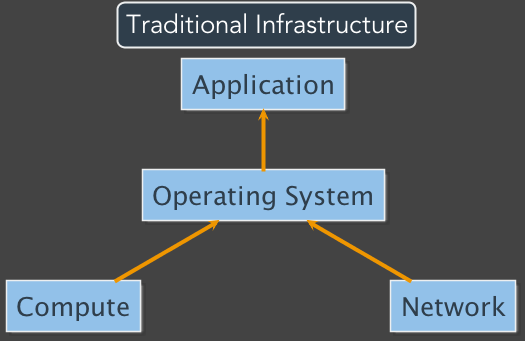

The diagram above was rendered by PlantUML. Its source (embedded in the PNG):
@startuml
skinparam backgroundColor #434343
skinparam defaultFontName Avenir
skinparam defaultFontColor #FFFFFF
skinparam defaultFontSize 26 
skinparam ArrowColor #ef9600
skinparam ArrowFontSize 22
skinparam ArrowThickness 4

skinparam SequenceLifeLineBorderColor DeepSkyBlue
skinparam SequenceLifeLineBackgroundColor DeepSkyBlue
skinparam SequenceLifeLineBorderThickness 4
skinparam SequenceArrowThickness 4 
skinparam SwimlaneBorderThickness 4

skinparam ActorBackgroundColor #92c1e9
skinparam ActorBorderColor #edeff0

skinparam ParticipantBackgroundColor #92c1e9
skinparam ParticipantBorderColor #edeff0
skinparam ParticipantFontColor #2f3e4b

skinparam CollectionsBackgroundColor #92c1e9
skinparam CollectionsBorderColor #edeff0
skinparam CollectionsFontColor #2f3e4b

skinparam DatabaseBackgroundColor #92c1e9
skinparam DatabaseBorderColor #edeff0
skinparam DatabaseFontColor #2f3e4b


skinparam NoteBackgroundColor #2f3e4b
skinparam NoteBorderColor #edeff0
skinparam NoteFontSize 20

skinparam CloudBackgroundColor #92c1e9
skinparam CloudBorderColor #edeff0
skinparam CloudFontColor #2f3e4b

skinparam NodeBackgroundColor #92c1e9
skinparam NodeBorderColor #edeff0
skinparam NodeFontColor #2f3e4b

skinparam AgentBackgroundColor #92c1e9
skinparam AgentBorderColor #edeff0
skinparam AgentFontColor #2f3e4b
skinparam AgentFontName "Avenir Bold"

skinparam FrameBackgroundColor #2f3e4b
skinparam FrameBorderColor #edeff0

skinparam titleBorderRoundcorner 15
skinparam titleBorderThickness 2
skinparam titleBackgroundColor #2f3e4b
skinparam titleBorderColor #edeff0

title Traditional Infrastructure

skinparam nodesep 250

agent Application
agent "Operating System" as OS
agent Compute
agent Network

Application <-- OS 
OS <-- Compute
OS <-- Network
@enduml